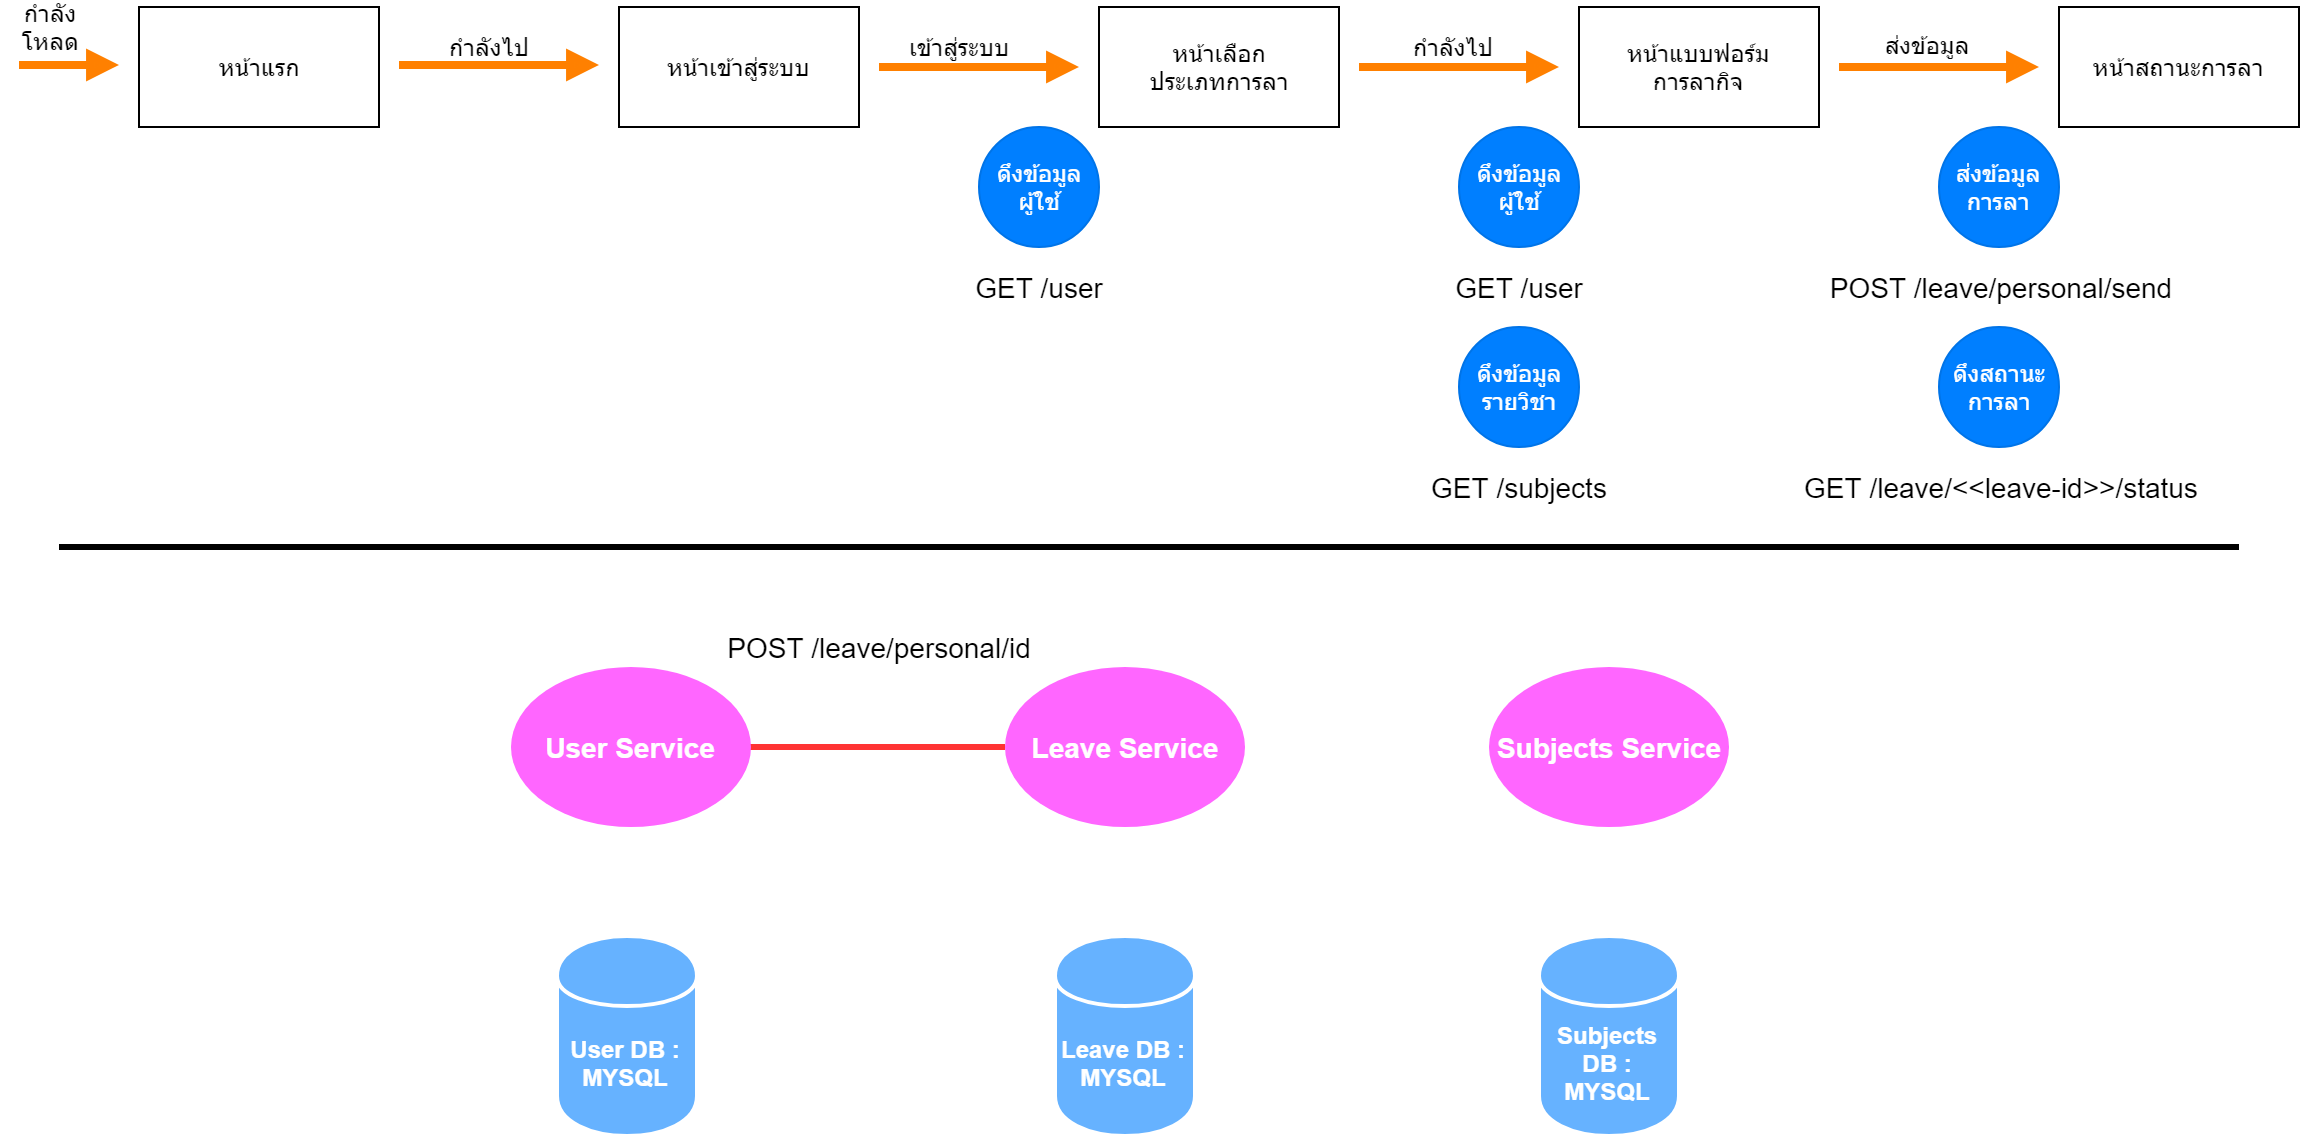

The diagram above was exported from draw.io. Its source (the exported page's mxGraphModel, read from the mxfile embedded in the PNG):
<mxGraphModel dx="1010" dy="559" grid="1" gridSize="10" guides="1" tooltips="1" connect="1" arrows="1" fold="1" page="1" pageScale="1" pageWidth="827" pageHeight="1169" math="0" shadow="0">
  <root>
    <mxCell id="8zBmn6oeF1tQrA5yXOg1-0" />
    <mxCell id="8zBmn6oeF1tQrA5yXOg1-1" parent="8zBmn6oeF1tQrA5yXOg1-0" />
    <mxCell id="6NNfnbKvw2LUfyJji77A-0" value="หน้าแรก" style="rounded=0;whiteSpace=wrap;html=1;" parent="8zBmn6oeF1tQrA5yXOg1-1" vertex="1">
      <mxGeometry x="80" y="20" width="120" height="60" as="geometry" />
    </mxCell>
    <mxCell id="6NNfnbKvw2LUfyJji77A-1" value="หน้าเข้าสู่ระบบ" style="rounded=0;whiteSpace=wrap;html=1;" parent="8zBmn6oeF1tQrA5yXOg1-1" vertex="1">
      <mxGeometry x="320" y="20" width="120" height="60" as="geometry" />
    </mxCell>
    <mxCell id="6NNfnbKvw2LUfyJji77A-2" value="หน้าเลือก&lt;br&gt;ประเภทการลา" style="rounded=0;whiteSpace=wrap;html=1;" parent="8zBmn6oeF1tQrA5yXOg1-1" vertex="1">
      <mxGeometry x="560" y="20" width="120" height="60" as="geometry" />
    </mxCell>
    <mxCell id="6NNfnbKvw2LUfyJji77A-3" value="หน้าแบบฟอร์ม&lt;br&gt;การลากิจ&lt;br&gt;" style="rounded=0;whiteSpace=wrap;html=1;" parent="8zBmn6oeF1tQrA5yXOg1-1" vertex="1">
      <mxGeometry x="800" y="20" width="120" height="60" as="geometry" />
    </mxCell>
    <mxCell id="6NNfnbKvw2LUfyJji77A-4" value="หน้าสถานะการลา" style="rounded=0;whiteSpace=wrap;html=1;" parent="8zBmn6oeF1tQrA5yXOg1-1" vertex="1">
      <mxGeometry x="1040" y="20" width="120" height="60" as="geometry" />
    </mxCell>
    <mxCell id="6NNfnbKvw2LUfyJji77A-5" value="" style="endArrow=block;html=1;strokeWidth=4;endFill=1;strokeColor=#FF8000;" parent="8zBmn6oeF1tQrA5yXOg1-1" edge="1">
      <mxGeometry width="50" height="50" relative="1" as="geometry">
        <mxPoint x="20" y="48.999999999999886" as="sourcePoint" />
        <mxPoint x="70" y="48.999999999999886" as="targetPoint" />
      </mxGeometry>
    </mxCell>
    <mxCell id="6NNfnbKvw2LUfyJji77A-6" value="" style="endArrow=block;html=1;strokeWidth=4;endFill=1;strokeColor=#FF8000;" parent="8zBmn6oeF1tQrA5yXOg1-1" edge="1">
      <mxGeometry width="50" height="50" relative="1" as="geometry">
        <mxPoint x="210" y="48.999999999999886" as="sourcePoint" />
        <mxPoint x="310" y="48.999999999999886" as="targetPoint" />
      </mxGeometry>
    </mxCell>
    <mxCell id="6NNfnbKvw2LUfyJji77A-7" value="" style="endArrow=block;html=1;strokeWidth=4;endFill=1;strokeColor=#FF8000;" parent="8zBmn6oeF1tQrA5yXOg1-1" edge="1">
      <mxGeometry width="50" height="50" relative="1" as="geometry">
        <mxPoint x="450" y="50" as="sourcePoint" />
        <mxPoint x="550" y="50" as="targetPoint" />
      </mxGeometry>
    </mxCell>
    <mxCell id="6NNfnbKvw2LUfyJji77A-8" value="" style="endArrow=block;html=1;strokeWidth=4;endFill=1;strokeColor=#FF8000;" parent="8zBmn6oeF1tQrA5yXOg1-1" edge="1">
      <mxGeometry width="50" height="50" relative="1" as="geometry">
        <mxPoint x="690" y="50" as="sourcePoint" />
        <mxPoint x="790" y="50" as="targetPoint" />
      </mxGeometry>
    </mxCell>
    <mxCell id="6NNfnbKvw2LUfyJji77A-9" value="" style="endArrow=block;html=1;strokeWidth=4;endFill=1;strokeColor=#FF8000;" parent="8zBmn6oeF1tQrA5yXOg1-1" edge="1">
      <mxGeometry width="50" height="50" relative="1" as="geometry">
        <mxPoint x="930" y="50" as="sourcePoint" />
        <mxPoint x="1030" y="50" as="targetPoint" />
      </mxGeometry>
    </mxCell>
    <mxCell id="6NNfnbKvw2LUfyJji77A-10" value="กำลังโหลด" style="text;html=1;strokeColor=none;fillColor=none;align=center;verticalAlign=middle;whiteSpace=wrap;rounded=0;" parent="8zBmn6oeF1tQrA5yXOg1-1" vertex="1">
      <mxGeometry x="16" y="20" width="40" height="20" as="geometry" />
    </mxCell>
    <mxCell id="6NNfnbKvw2LUfyJji77A-11" value="กำลังไป" style="text;html=1;strokeColor=none;fillColor=none;align=center;verticalAlign=middle;whiteSpace=wrap;rounded=0;" parent="8zBmn6oeF1tQrA5yXOg1-1" vertex="1">
      <mxGeometry x="230" y="30" width="50" height="20" as="geometry" />
    </mxCell>
    <mxCell id="6NNfnbKvw2LUfyJji77A-12" value="เข้าสู่ระบบ" style="text;html=1;strokeColor=none;fillColor=none;align=center;verticalAlign=middle;whiteSpace=wrap;rounded=0;" parent="8zBmn6oeF1tQrA5yXOg1-1" vertex="1">
      <mxGeometry x="460" y="30" width="60" height="20" as="geometry" />
    </mxCell>
    <mxCell id="6NNfnbKvw2LUfyJji77A-13" value="&lt;font color=&quot;#ffffff&quot;&gt;ดึงข้อมูล&lt;br&gt;ผู้ใช้&lt;br&gt;&lt;/font&gt;" style="ellipse;whiteSpace=wrap;html=1;aspect=fixed;fillColor=#007FFF;strokeColor=#0074E8;" parent="8zBmn6oeF1tQrA5yXOg1-1" vertex="1">
      <mxGeometry x="500" y="80" width="60" height="60" as="geometry" />
    </mxCell>
    <mxCell id="6NNfnbKvw2LUfyJji77A-14" value="กำลังไป" style="text;html=1;strokeColor=none;fillColor=none;align=center;verticalAlign=middle;whiteSpace=wrap;rounded=0;" parent="8zBmn6oeF1tQrA5yXOg1-1" vertex="1">
      <mxGeometry x="712" y="30" width="50" height="20" as="geometry" />
    </mxCell>
    <mxCell id="6NNfnbKvw2LUfyJji77A-15" value="&lt;font color=&quot;#ffffff&quot;&gt;ดึงข้อมูล&lt;br&gt;ผู้ใช้&lt;br&gt;&lt;/font&gt;" style="ellipse;whiteSpace=wrap;html=1;aspect=fixed;fillColor=#007FFF;strokeColor=#0074E8;" parent="8zBmn6oeF1tQrA5yXOg1-1" vertex="1">
      <mxGeometry x="740" y="80" width="60" height="60" as="geometry" />
    </mxCell>
    <mxCell id="6NNfnbKvw2LUfyJji77A-16" value="&lt;font color=&quot;#ffffff&quot;&gt;ดึงข้อมูล&lt;br&gt;รายวิชา&lt;br&gt;&lt;/font&gt;" style="ellipse;whiteSpace=wrap;html=1;aspect=fixed;fillColor=#007FFF;strokeColor=#0074E8;" parent="8zBmn6oeF1tQrA5yXOg1-1" vertex="1">
      <mxGeometry x="740" y="180" width="60" height="60" as="geometry" />
    </mxCell>
    <mxCell id="6NNfnbKvw2LUfyJji77A-17" value="ส่งข้อมูล" style="text;html=1;strokeColor=none;fillColor=none;align=center;verticalAlign=middle;whiteSpace=wrap;rounded=0;" parent="8zBmn6oeF1tQrA5yXOg1-1" vertex="1">
      <mxGeometry x="949" y="29" width="50" height="20" as="geometry" />
    </mxCell>
    <mxCell id="6NNfnbKvw2LUfyJji77A-18" value="&lt;font color=&quot;#ffffff&quot;&gt;ส่งข้อมูลการลา&lt;br&gt;&lt;/font&gt;" style="ellipse;whiteSpace=wrap;html=1;aspect=fixed;fillColor=#007FFF;strokeColor=#0074E8;" parent="8zBmn6oeF1tQrA5yXOg1-1" vertex="1">
      <mxGeometry x="980" y="80" width="60" height="60" as="geometry" />
    </mxCell>
    <mxCell id="gZxR5QOFPAosMNuhvWpH-0" value="&lt;font style=&quot;font-size: 14px&quot;&gt;GET /user&lt;/font&gt;" style="text;html=1;strokeColor=none;fillColor=none;align=center;verticalAlign=middle;whiteSpace=wrap;rounded=0;" parent="8zBmn6oeF1tQrA5yXOg1-1" vertex="1">
      <mxGeometry x="455" y="150" width="150" height="20" as="geometry" />
    </mxCell>
    <mxCell id="gZxR5QOFPAosMNuhvWpH-1" value="&lt;font style=&quot;font-size: 14px&quot;&gt;GET /user&lt;/font&gt;" style="text;html=1;strokeColor=none;fillColor=none;align=center;verticalAlign=middle;whiteSpace=wrap;rounded=0;" parent="8zBmn6oeF1tQrA5yXOg1-1" vertex="1">
      <mxGeometry x="692.5" y="150" width="155" height="20" as="geometry" />
    </mxCell>
    <mxCell id="gZxR5QOFPAosMNuhvWpH-2" value="&lt;font style=&quot;font-size: 14px&quot;&gt;GET /subjects&lt;/font&gt;" style="text;html=1;strokeColor=none;fillColor=none;align=center;verticalAlign=middle;whiteSpace=wrap;rounded=0;" parent="8zBmn6oeF1tQrA5yXOg1-1" vertex="1">
      <mxGeometry x="695" y="250" width="150" height="20" as="geometry" />
    </mxCell>
    <mxCell id="gZxR5QOFPAosMNuhvWpH-3" value="&lt;font color=&quot;#ffffff&quot;&gt;ดึงสถานะ&lt;br&gt;การลา&lt;br&gt;&lt;/font&gt;" style="ellipse;whiteSpace=wrap;html=1;aspect=fixed;fillColor=#007FFF;strokeColor=#0074E8;" parent="8zBmn6oeF1tQrA5yXOg1-1" vertex="1">
      <mxGeometry x="980" y="180" width="60" height="60" as="geometry" />
    </mxCell>
    <mxCell id="gZxR5QOFPAosMNuhvWpH-5" value="&lt;font style=&quot;font-size: 14px&quot;&gt;POST /leave/personal/send&lt;/font&gt;" style="text;html=1;strokeColor=none;fillColor=none;align=center;verticalAlign=middle;whiteSpace=wrap;rounded=0;" parent="8zBmn6oeF1tQrA5yXOg1-1" vertex="1">
      <mxGeometry x="922.5" y="150" width="175" height="20" as="geometry" />
    </mxCell>
    <mxCell id="gZxR5QOFPAosMNuhvWpH-6" value="&lt;font style=&quot;font-size: 14px&quot;&gt;GET /leave/&amp;lt;&amp;lt;leave-id&amp;gt;&amp;gt;/status&lt;/font&gt;" style="text;html=1;strokeColor=none;fillColor=none;align=center;verticalAlign=middle;whiteSpace=wrap;rounded=0;" parent="8zBmn6oeF1tQrA5yXOg1-1" vertex="1">
      <mxGeometry x="902.5" y="250" width="215" height="20" as="geometry" />
    </mxCell>
    <mxCell id="gZxR5QOFPAosMNuhvWpH-7" value="" style="endArrow=none;html=1;strokeWidth=3;" parent="8zBmn6oeF1tQrA5yXOg1-1" edge="1">
      <mxGeometry width="50" height="50" relative="1" as="geometry">
        <mxPoint x="40" y="290" as="sourcePoint" />
        <mxPoint x="1130" y="290" as="targetPoint" />
      </mxGeometry>
    </mxCell>
    <mxCell id="gZxR5QOFPAosMNuhvWpH-13" value="" style="edgeStyle=none;rounded=0;html=1;jettySize=auto;orthogonalLoop=1;strokeWidth=3;entryX=0;entryY=0.5;entryDx=0;entryDy=0;endArrow=none;endFill=0;strokeColor=#FF3333;" parent="8zBmn6oeF1tQrA5yXOg1-1" source="gZxR5QOFPAosMNuhvWpH-9" target="gZxR5QOFPAosMNuhvWpH-10" edge="1">
      <mxGeometry relative="1" as="geometry">
        <mxPoint x="465.5" y="390" as="targetPoint" />
      </mxGeometry>
    </mxCell>
    <mxCell id="gZxR5QOFPAosMNuhvWpH-9" value="&lt;font style=&quot;font-size: 14px&quot; color=&quot;#ffffff&quot;&gt;&lt;b&gt;User Service&lt;/b&gt;&lt;/font&gt;" style="ellipse;whiteSpace=wrap;html=1;fillColor=#FF66FF;strokeColor=none;" parent="8zBmn6oeF1tQrA5yXOg1-1" vertex="1">
      <mxGeometry x="265.5" y="350" width="120" height="80" as="geometry" />
    </mxCell>
    <mxCell id="gZxR5QOFPAosMNuhvWpH-10" value="&lt;font style=&quot;font-size: 14px&quot; color=&quot;#ffffff&quot;&gt;&lt;b&gt;Leave Service&lt;/b&gt;&lt;/font&gt;" style="ellipse;whiteSpace=wrap;html=1;fillColor=#FF66FF;strokeColor=none;" parent="8zBmn6oeF1tQrA5yXOg1-1" vertex="1">
      <mxGeometry x="513" y="350" width="120" height="80" as="geometry" />
    </mxCell>
    <mxCell id="gZxR5QOFPAosMNuhvWpH-11" value="&lt;font style=&quot;font-size: 14px&quot; color=&quot;#ffffff&quot;&gt;&lt;b&gt;Subjects Service&lt;/b&gt;&lt;/font&gt;" style="ellipse;whiteSpace=wrap;html=1;fillColor=#FF66FF;strokeColor=none;" parent="8zBmn6oeF1tQrA5yXOg1-1" vertex="1">
      <mxGeometry x="755" y="350" width="120" height="80" as="geometry" />
    </mxCell>
    <mxCell id="gZxR5QOFPAosMNuhvWpH-14" value="&lt;b&gt;&lt;font color=&quot;#ffffff&quot;&gt;User DB : MYSQL&lt;/font&gt;&lt;/b&gt;" style="shape=cylinder;whiteSpace=wrap;html=1;boundedLbl=1;backgroundOutline=1;fillColor=#66B2FF;strokeColor=#FFFFFF;strokeWidth=2;" parent="8zBmn6oeF1tQrA5yXOg1-1" vertex="1">
      <mxGeometry x="289" y="484.5" width="70" height="100" as="geometry" />
    </mxCell>
    <mxCell id="gZxR5QOFPAosMNuhvWpH-15" value="&lt;b&gt;&lt;font color=&quot;#ffffff&quot;&gt;Leave DB : MYSQL&lt;/font&gt;&lt;/b&gt;" style="shape=cylinder;whiteSpace=wrap;html=1;boundedLbl=1;backgroundOutline=1;fillColor=#66B2FF;strokeColor=#FFFFFF;strokeWidth=2;" parent="8zBmn6oeF1tQrA5yXOg1-1" vertex="1">
      <mxGeometry x="538" y="484.5" width="70" height="100" as="geometry" />
    </mxCell>
    <mxCell id="gZxR5QOFPAosMNuhvWpH-16" value="&lt;font color=&quot;#ffffff&quot;&gt;&lt;b&gt;Subjects DB : MYSQL&lt;/b&gt;&lt;/font&gt;" style="shape=cylinder;whiteSpace=wrap;html=1;boundedLbl=1;backgroundOutline=1;fillColor=#66B2FF;strokeColor=#FFFFFF;strokeWidth=2;" parent="8zBmn6oeF1tQrA5yXOg1-1" vertex="1">
      <mxGeometry x="780" y="484.5" width="70" height="100" as="geometry" />
    </mxCell>
    <mxCell id="ip1Pko0gaVvLTeYcFDYp-0" value="&lt;font style=&quot;font-size: 14px&quot;&gt;POST /leave/personal/id&lt;/font&gt;" style="text;html=1;strokeColor=none;fillColor=none;align=center;verticalAlign=middle;whiteSpace=wrap;rounded=0;" parent="8zBmn6oeF1tQrA5yXOg1-1" vertex="1">
      <mxGeometry x="372" y="330" width="155" height="20" as="geometry" />
    </mxCell>
  </root>
</mxGraphModel>